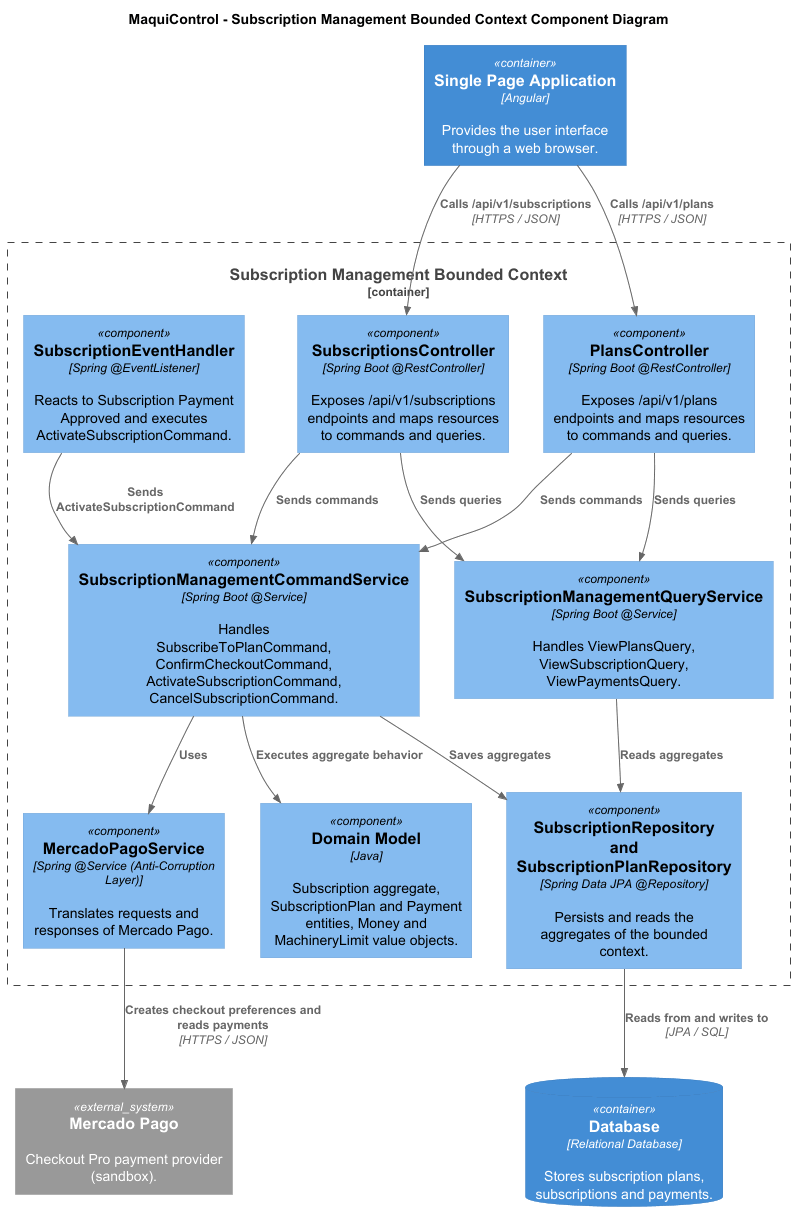

The diagram above was rendered by PlantUML. Its source (embedded in the PNG):
@startuml
!include <C4/C4_Component>

title MaquiControl - Subscription Management Bounded Context Component Diagram

Container(webapp, "Single Page Application", "Angular", "Provides the user interface through a web browser.")

Container_Boundary(bc, "Subscription Management Bounded Context") {

    Component(controller0, "PlansController", "Spring Boot @RestController", "Exposes /api/v1/plans endpoints and maps resources to commands and queries.")
    Component(controller1, "SubscriptionsController", "Spring Boot @RestController", "Exposes /api/v1/subscriptions endpoints and maps resources to commands and queries.")
    Component(commandService, "SubscriptionManagementCommandService", "Spring Boot @Service", "Handles SubscribeToPlanCommand, ConfirmCheckoutCommand, ActivateSubscriptionCommand, CancelSubscriptionCommand.")
    Component(queryService, "SubscriptionManagementQueryService", "Spring Boot @Service", "Handles ViewPlansQuery, ViewSubscriptionQuery, ViewPaymentsQuery.")
    Component(eventHandler0, "SubscriptionEventHandler", "Spring @EventListener", "Reacts to Subscription Payment Approved and executes ActivateSubscriptionCommand.")
    Component(domain, "Domain Model", "Java", "Subscription aggregate, SubscriptionPlan and Payment entities, Money and MachineryLimit value objects.")
    Component(repository, "SubscriptionRepository and SubscriptionPlanRepository", "Spring Data JPA @Repository", "Persists and reads the aggregates of the bounded context.")
    Component(mercadoPagoAcl, "MercadoPagoService", "Spring @Service (Anti-Corruption Layer)", "Translates requests and responses of Mercado Pago.")
}

System_Ext(mercadoPago, "Mercado Pago", "Checkout Pro payment provider (sandbox).")
ContainerDb(database, "Database", "Relational Database", "Stores subscription plans, subscriptions and payments.")

Rel(webapp, controller0, "Calls /api/v1/plans", "HTTPS / JSON")
Rel(controller0, commandService, "Sends commands")
Rel(controller0, queryService, "Sends queries")
Rel(webapp, controller1, "Calls /api/v1/subscriptions", "HTTPS / JSON")
Rel(controller1, commandService, "Sends commands")
Rel(controller1, queryService, "Sends queries")
Rel(eventHandler0, commandService, "Sends ActivateSubscriptionCommand")
Rel(commandService, domain, "Executes aggregate behavior")
Rel(commandService, repository, "Saves aggregates")
Rel(queryService, repository, "Reads aggregates")
Rel(commandService, mercadoPagoAcl, "Uses")
Rel(mercadoPagoAcl, mercadoPago, "Creates checkout preferences and reads payments", "HTTPS / JSON")
Rel(repository, database, "Reads from and writes to", "JPA / SQL")

@enduml